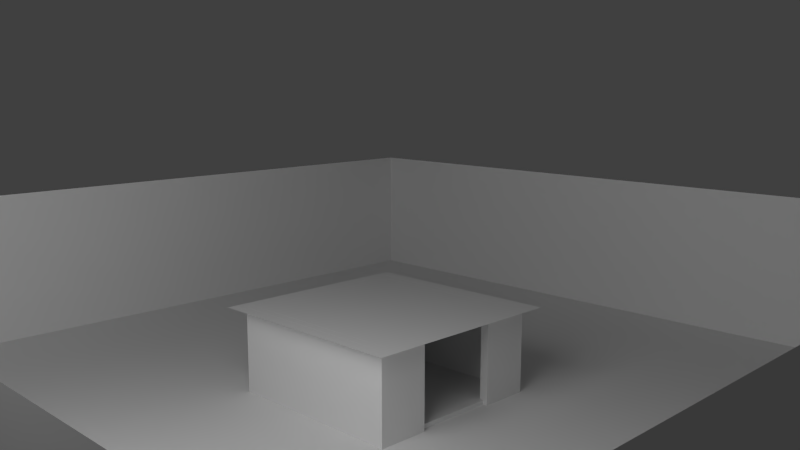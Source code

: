 # Source: Ground.blend  (saved by Blender 2.62.0; exported with 4.5.12 LTS)
import bpy
from mathutils import Matrix  # noqa: F401  (used for matrix-valued properties, if any)

bpy.ops.wm.read_factory_settings(use_empty=True)
scene = bpy.context.scene
scene.name = 'Scene'

# ---- collections
col_collection_1 = bpy.data.collections.new('Collection 1'); scene.collection.children.link(col_collection_1)

# ---- materials (node trees are filled in below, after node groups)
mat_shedroof = bpy.data.materials.new('ShedRoof')
mat_shedroof.alpha_threshold = 0.0
mat_shedroof.use_transparent_shadow = False
mat_shedroof.preview_render_type = 'FLAT'
mat_shedroof.roughness = 0.5
mat_shedroof.line_color = (0.0, 0.0, 0.0, 1.0)
mat_shedfloor = bpy.data.materials.new('ShedFloor')
mat_shedfloor.alpha_threshold = 0.0
mat_shedfloor.use_transparent_shadow = False
mat_shedfloor.preview_render_type = 'FLAT'
mat_shedfloor.roughness = 0.5
mat_shedfloor.line_color = (0.0, 0.0, 0.0, 1.0)
mat_shedwalls = bpy.data.materials.new('ShedWalls')
mat_shedwalls.alpha_threshold = 0.0
mat_shedwalls.use_transparent_shadow = False
mat_shedwalls.preview_render_type = 'FLAT'
mat_shedwalls.roughness = 0.5
mat_shedwalls.line_color = (0.0, 0.0, 0.0, 1.0)
mat_concrete = bpy.data.materials.new('Concrete')
mat_concrete.alpha_threshold = 0.0
mat_concrete.use_transparent_shadow = False
mat_concrete.preview_render_type = 'FLAT'
mat_concrete.roughness = 0.5
mat_concrete.line_color = (0.0, 0.0, 0.0, 1.0)
mat_grass = bpy.data.materials.new('Grass')
mat_grass.alpha_threshold = 0.0
mat_grass.use_transparent_shadow = False
mat_grass.preview_render_type = 'FLAT'
mat_grass.roughness = 0.5
mat_grass.line_color = (0.0, 0.0, 0.0, 1.0)

# ---- material node trees

# ---- world
world_world = bpy.data.worlds.new('World'); scene.world = world_world
world_world.color = (0.05088, 0.05088, 0.05088)
world_world.use_sun_shadow = False
world_world.sun_shadow_jitter_overblur = 0.0
world_world.cycles.sampling_method = 'MANUAL'
world_world.cycles.sample_map_resolution = 256

# ---- cameras
cam_camera_001 = bpy.data.cameras.new('Camera.001')
cam_camera_001.clip_end = 100.0
cam_camera_001.lens = 35.0
cam_camera_001.sensor_width = 32.0
cam_camera_001.sensor_height = 18.0
cam_camera_001.dof.focus_distance = 0.0
cam_camera_001.dof.aperture_fstop = 128.0

# ---- lights
light_point = bpy.data.lights.new('Point', 'POINT')
light_point.transmission_factor = 0.0
light_point.energy = 100.0
light_point.shadow_buffer_clip_start = 0.5
light_point.shadow_soft_size = 1.0
light_point.shadow_maximum_resolution = 0.006
light_point.use_absolute_resolution = True
light_point.cycles.use_multiple_importance_sampling = False

# ---- meshes
me_plane_005 = bpy.data.meshes.new('Plane.005')
me_plane_005.from_pydata([(1.0, 1.0, 0.0), (1.0, -1.0, 0.0), (-1.0, -1.0, 0.0), (-1.0, 1.0, 0.0)], [], [(0, 3, 2, 1)])
_uv = me_plane_005.uv_layers.new(name='UVMap')
_uv.uv.foreach_set('vector', [2.98e-07, 2.0, 0.0, 2.98e-07, 2.0, 2.384e-07, 2.0, 2.0])
me_plane_005.materials.append(mat_shedroof)
me_plane_005.use_remesh_preserve_volume = False
me_plane_005.use_remesh_preserve_attributes = False
me_plane_005.use_mirror_vertex_groups = False
me_plane_005.update()
me_plane_004 = bpy.data.meshes.new('Plane.004')
me_plane_004.from_pydata([(1.05, 1.0, 0.0), (1.05, -1.0, 0.0), (-1.0, -1.0, 0.0), (-1.0, 1.0, 0.0), (1.05, 1.0, -0.05), (1.05, -1.0, -0.05)], [], [(0, 3, 2, 1), (0, 1, 5, 4)])
_uv = me_plane_004.uv_layers.new(name='UVMap')
_uv.uv.foreach_set('vector', [2.0, 2.0, 0.0, 2.0, 0.0, 0.0, 2.0, 0.0, 2.0, 2.0, 2.0, 0.0, 2.094, 0.0, 2.094, 2.0])
me_plane_004.materials.append(mat_shedfloor)
me_plane_004.use_remesh_preserve_volume = False
me_plane_004.use_remesh_preserve_attributes = False
me_plane_004.use_mirror_vertex_groups = False
me_plane_004.update()
me_plane_003 = bpy.data.meshes.new('Plane.003')
me_plane_003.from_pydata([(1.0, 1.0, 0.0), (1.0, -1.0, 0.0), (-1.0, -1.0, 0.0), (-1.0, 1.0, 0.0), (1.0, 1.0, 2.0), (-1.0, 1.0, 2.0), (1.0, 0.5, 2.0), (-1.0, 0.5, 2.0), (1.0, 0.5, 2.1), (-1.0, 0.5, 2.1), (1.0, 1.1, 2.1), (-1.0, 1.1, 2.1), (1.0, 1.1, -0.1), (-1.0, 1.1, -0.1), (1.0, -1.1, -0.1), (-1.0, -1.1, -0.1), (1.0, -1.1, 2.1), (-1.0, -1.1, 2.1), (1.0, -0.5, 2.1), (-1.0, -0.5, 2.1), (1.0, -0.5, 2.0), (-1.0, -0.5, 2.0), (1.0, -1.0, 2.0), (-1.0, -1.0, 2.0)], [], [(0, 3, 2, 1), (3, 0, 4, 5), (5, 4, 6, 7), (7, 6, 8, 9), (9, 8, 10, 11), (11, 10, 12, 13), (13, 12, 14, 15), (15, 14, 16, 17), (17, 16, 18, 19), (19, 18, 20, 21), (21, 20, 22, 23), (23, 22, 1, 2)])
_uv = me_plane_003.uv_layers.new(name='UVMap')
_uv.uv.foreach_set('vector', [2.6, 1.0, 2.6, 1.272e-05, 4.6, 1.272e-05, 4.6, 1.0, 2.6, 1.272e-05, 2.6, 1.0, 0.6, 1.0, 0.6, 1.272e-05, 0.6, 1.272e-05, 0.6, 1.0, 0.1, 1.0, 0.1, 1.248e-05, 0.1, 1.248e-05, 0.1, 1.0, 9.232e-06, 1.0, 9.232e-06, 1.272e-05, 15.0, 1.296e-05, 15.0, 1.0, 14.4, 1.0, 14.4, 1.296e-05, 14.4, 1.296e-05, 14.4, 1.0, 12.2, 1.0, 12.2, 1.296e-05, 12.2, 1.296e-05, 12.2, 1.0, 10.0, 1.0, 10.0, 1.29e-05, 10.0, 1.29e-05, 10.0, 1.0, 7.8, 1.0, 7.8, 1.284e-05, 7.8, 1.284e-05, 7.8, 1.0, 7.2, 1.0, 7.2, 1.284e-05, 7.2, 1.284e-05, 7.2, 1.0, 7.1, 1.0, 7.1, 1.284e-05, 7.1, 1.284e-05, 7.1, 1.0, 6.6, 1.0, 6.6, 1.284e-05, 6.6, 1.284e-05, 6.6, 1.0, 4.6, 1.0, 4.6, 1.272e-05])
me_plane_003.materials.append(mat_shedwalls)
me_plane_003.use_remesh_preserve_volume = False
me_plane_003.use_remesh_preserve_attributes = False
me_plane_003.use_mirror_vertex_groups = False
me_plane_003.update()
me_plane_002 = bpy.data.meshes.new('Plane.002')
me_plane_002.from_pydata([(1.0, 1.0, 0.0), (1.0, -1.0, 0.0), (-1.0, -1.0, 0.0), (-1.0, 1.0, 0.0), (1.0, 1.0, 10.0), (1.0, -1.0, 10.0), (-1.0, 1.0, 10.0), (-1.0, -1.0, 10.0)], [], [(6, 7, 2), (6, 2, 3), (4, 5, 7), (4, 7, 6), (0, 1, 5), (0, 5, 4), (0, 3, 2), (0, 2, 1)])
_uv = me_plane_002.uv_layers.new(name='UVMap')
_uv.uv.foreach_set('vector', [-1.192e-07, 1.0, 0.0, -1.192e-07, 6.0, 0.0, -1.192e-07, 1.0, 6.0, 0.0, 6.0, 1.0, 6.0, 1.0, 6.0, 2.98e-08, 0.0, 0.0, 6.0, 1.0, 0.0, 0.0, 0.0, 1.0, 6.0, 1.0, 6.0, 0.0, 0.0, -1.192e-07, 6.0, 1.0, 0.0, -1.192e-07, -1.192e-07, 1.0, 6.0, 1.0, 0.0, 1.0, 0.0, 0.0, 6.0, 1.0, 0.0, 0.0, 6.0, 2.98e-08])
me_plane_002.materials.append(mat_concrete)
me_plane_002.use_remesh_preserve_volume = False
me_plane_002.use_remesh_preserve_attributes = False
me_plane_002.use_mirror_vertex_groups = False
me_plane_002.update()
me_plane = bpy.data.meshes.new('Plane')
me_plane.from_pydata([(1.0, 1.0, 0.0), (1.0, -1.0, 0.0), (-1.0, -1.0, 0.0), (-1.0, 1.0, 0.0)], [], [(0, 3, 2), (0, 2, 1)])
_uv = me_plane.uv_layers.new(name='UVMap')
_uv.uv.foreach_set('vector', [4.768e-07, 1.907e-06, 10.0, 0.0, 10.0, 10.0, 4.768e-07, 1.907e-06, 10.0, 10.0, 0.0, 10.0])
me_plane.materials.append(mat_grass)
me_plane.use_remesh_preserve_volume = False
me_plane.use_remesh_preserve_attributes = False
me_plane.use_mirror_vertex_groups = False
me_plane.update()

# ---- objects
ob_shedroof = bpy.data.objects.new('ShedRoof', me_plane_005)
ob_shedfloor = bpy.data.objects.new('ShedFloor', me_plane_004)
ob_shedwalls = bpy.data.objects.new('ShedWalls', me_plane_003)
ob_walls = bpy.data.objects.new('Walls', me_plane_002)
ob_point = bpy.data.objects.new('Point', light_point)
ob_camera = bpy.data.objects.new('Camera', cam_camera_001)
ob_plane = bpy.data.objects.new('Plane', me_plane)

# ---- transforms, parenting, visibility, modifiers, constraints
ob_shedroof.location = (0.3743, -0.2872, 1.106)
ob_shedroof.scale = (0.625, 0.625, 0.625)
ob_shedroof.lineart.crease_threshold = 0.0
ob_shedfloor.location = (0.3743, -0.2872, 0.6313)
ob_shedfloor.scale = (0.5, 0.5, 0.5)
ob_shedfloor.lineart.crease_threshold = 0.0
ob_shedwalls.location = (-0.1257, -0.2872, 0.8563)
ob_shedwalls.rotation_euler = (0.0, 1.571, 0.0)
ob_shedwalls.scale = (0.25, 0.5, 0.5)
ob_shedwalls.lineart.crease_threshold = 0.0
ob_walls.location = (0.3743, 2.213, 1.106)
ob_walls.rotation_euler = (1.571, 0.0, 0.0)
ob_walls.scale = (2.5, 0.5, 0.5)
ob_walls.lineart.crease_threshold = 0.0
ob_point.location = (1.369, -2.585, 2.682)
ob_point.scale = (0.5, 0.5, 0.5)
ob_point.lineart.crease_threshold = 0.0
ob_camera.location = (3.818, -3.607, 2.423)
ob_camera.rotation_euler = (1.396, 0.0, 0.7854)
ob_camera.scale = (0.5, 0.5, 0.5)
ob_camera.lineart.crease_threshold = 0.0
ob_plane.location = (0.3743, -0.2872, 0.6063)
ob_plane.scale = (2.5, 2.5, 0.5)
ob_plane.lineart.crease_threshold = 0.0

# ---- collection membership
col_collection_1.objects.link(ob_shedroof)
col_collection_1.objects.link(ob_shedfloor)
col_collection_1.objects.link(ob_shedwalls)
col_collection_1.objects.link(ob_walls)
col_collection_1.objects.link(ob_point)
col_collection_1.objects.link(ob_camera)
col_collection_1.objects.link(ob_plane)

# ---- scene / render settings (as saved in the file)
scene.camera = ob_camera
scene.frame_start = 1; scene.frame_end = 250; scene.frame_set(0)
scene.render.engine = 'BLENDER_EEVEE_NEXT'
scene.render.image_settings.color_mode = 'RGB'
scene.render.image_settings.compression = 90
scene.render.resolution_percentage = 50
scene.render.dither_intensity = 0.0
scene.render.bake_margin = 2
scene.render.bake_bias = 0.0
scene.cycles.use_denoising = False
scene.cycles.samples = 10
scene.cycles.sampling_pattern = 'TABULATED_SOBOL'
scene.cycles.light_sampling_threshold = 0.0
scene.cycles.use_adaptive_sampling = False
scene.cycles.use_light_tree = False
scene.cycles.blur_glossy = 0.0
scene.cycles.volume_bounces = 1
scene.cycles.pixel_filter_type = 'GAUSSIAN'
scene.cycles.sample_clamp_indirect = 0.0
scene.view_settings.view_transform = 'Standard'
bpy.context.view_layer.update()
